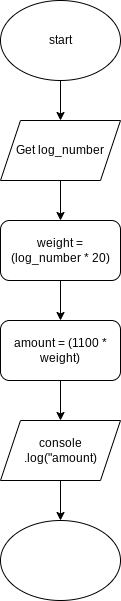

The diagram above was exported from draw.io. Its source (the exported page's mxGraphModel, read from the mxfile embedded in the PNG):
<mxGraphModel dx="1074" dy="757" grid="1" gridSize="10" guides="1" tooltips="1" connect="1" arrows="1" fold="1" page="1" pageScale="1" pageWidth="827" pageHeight="1169" math="0" shadow="0">
  <root>
    <mxCell id="0" />
    <mxCell id="1" parent="0" />
    <mxCell id="4" style="edgeStyle=none;html=1;" parent="1" source="3" edge="1">
      <mxGeometry relative="1" as="geometry">
        <mxPoint x="380" y="200" as="targetPoint" />
      </mxGeometry>
    </mxCell>
    <mxCell id="3" value="start" style="ellipse;whiteSpace=wrap;html=1;" parent="1" vertex="1">
      <mxGeometry x="320" y="80" width="120" height="80" as="geometry" />
    </mxCell>
    <mxCell id="6" style="edgeStyle=none;html=1;" parent="1" source="5" edge="1">
      <mxGeometry relative="1" as="geometry">
        <mxPoint x="380" y="300" as="targetPoint" />
      </mxGeometry>
    </mxCell>
    <mxCell id="5" value="Get log_number" style="shape=parallelogram;perimeter=parallelogramPerimeter;whiteSpace=wrap;html=1;fixedSize=1;" parent="1" vertex="1">
      <mxGeometry x="320" y="200" width="120" height="60" as="geometry" />
    </mxCell>
    <mxCell id="8" style="edgeStyle=none;html=1;" parent="1" source="7" edge="1">
      <mxGeometry relative="1" as="geometry">
        <mxPoint x="380" y="400" as="targetPoint" />
      </mxGeometry>
    </mxCell>
    <mxCell id="7" value="weight = (log_number * 20)" style="rounded=1;whiteSpace=wrap;html=1;" parent="1" vertex="1">
      <mxGeometry x="320" y="300" width="120" height="60" as="geometry" />
    </mxCell>
    <mxCell id="10" style="edgeStyle=none;html=1;" parent="1" source="9" edge="1">
      <mxGeometry relative="1" as="geometry">
        <mxPoint x="380" y="500" as="targetPoint" />
      </mxGeometry>
    </mxCell>
    <mxCell id="9" value="amount = (1100 * weight)" style="rounded=1;whiteSpace=wrap;html=1;" parent="1" vertex="1">
      <mxGeometry x="320" y="400" width="120" height="60" as="geometry" />
    </mxCell>
    <mxCell id="12" style="edgeStyle=none;html=1;" parent="1" source="11" edge="1">
      <mxGeometry relative="1" as="geometry">
        <mxPoint x="380" y="600" as="targetPoint" />
      </mxGeometry>
    </mxCell>
    <mxCell id="11" value="console .log(&quot;amount)" style="shape=parallelogram;perimeter=parallelogramPerimeter;whiteSpace=wrap;html=1;fixedSize=1;" parent="1" vertex="1">
      <mxGeometry x="320" y="500" width="120" height="60" as="geometry" />
    </mxCell>
    <mxCell id="14" value="" style="ellipse;whiteSpace=wrap;html=1;" parent="1" vertex="1">
      <mxGeometry x="320" y="600" width="120" height="80" as="geometry" />
    </mxCell>
  </root>
</mxGraphModel>